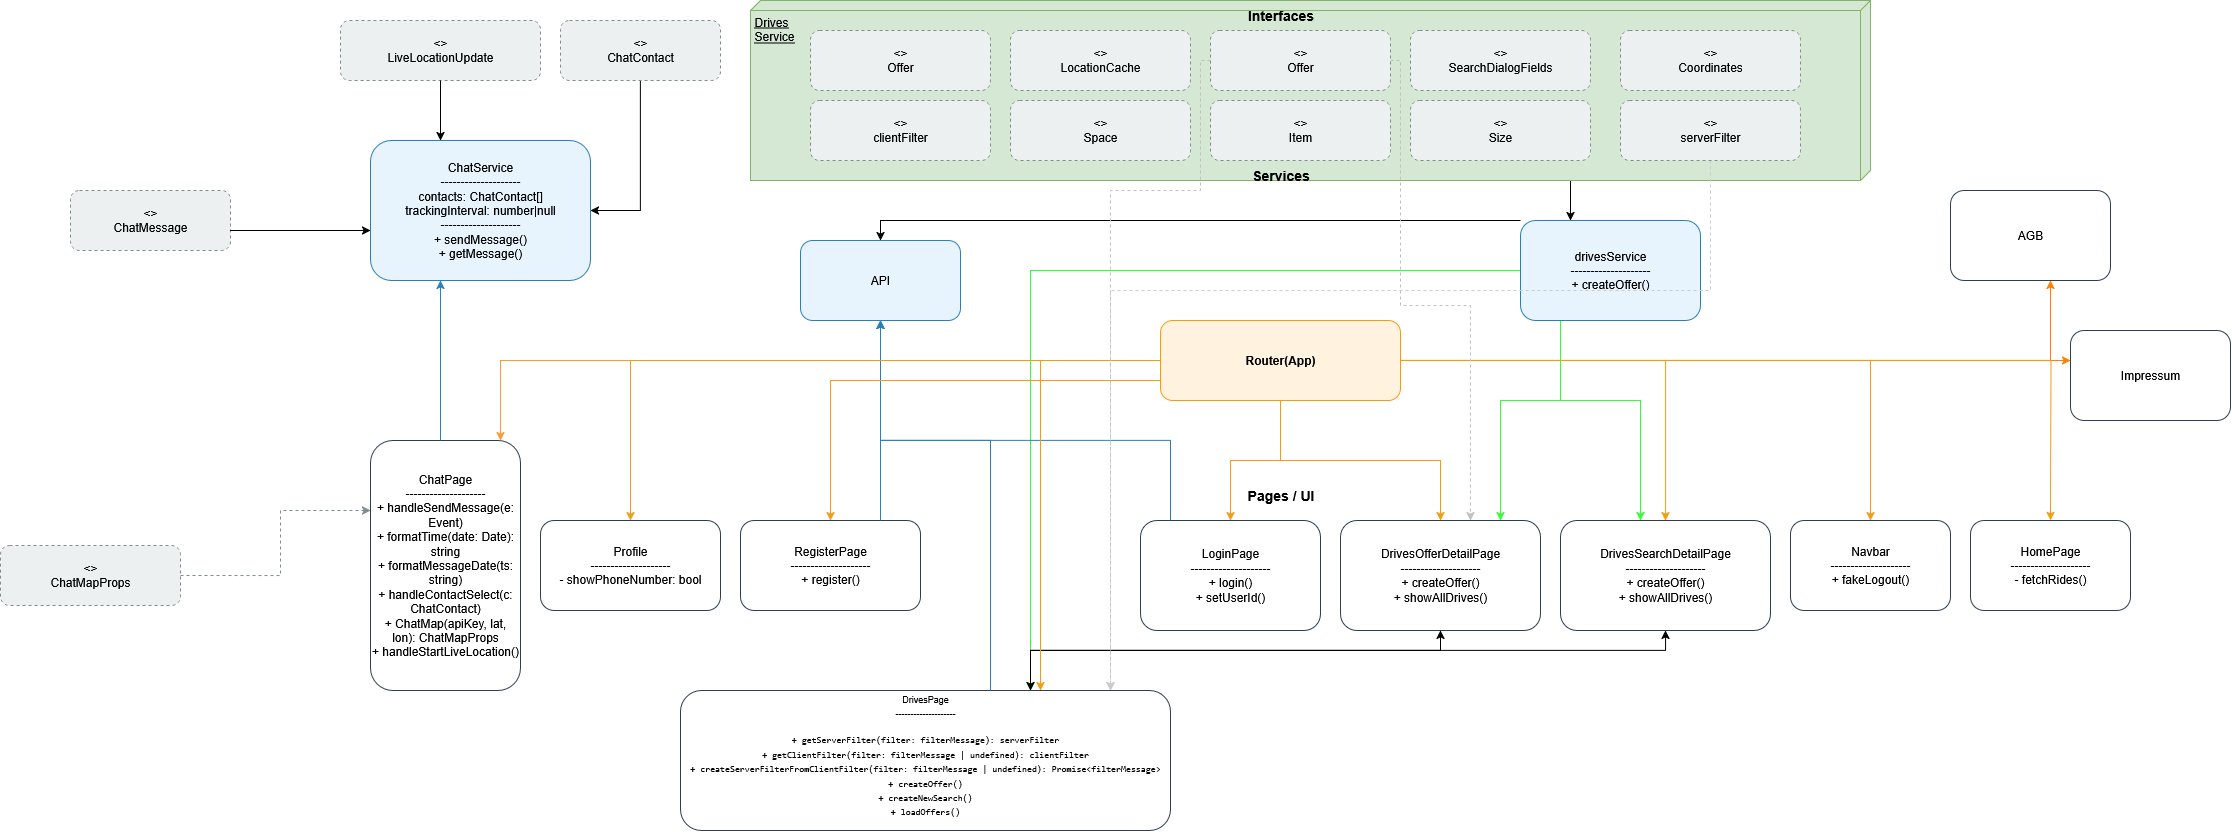

The diagram above was exported from draw.io. Its source (the exported page's mxGraphModel, read from the mxfile embedded in the PNG):
<mxGraphModel dx="3538" dy="940" grid="1" gridSize="10" guides="1" tooltips="1" connect="1" arrows="1" fold="1" page="1" pageScale="1" pageWidth="1920" pageHeight="1080" background="#ffffff" math="0" shadow="0">
  <root>
    <mxCell id="0" />
    <mxCell id="1" parent="0" />
    <mxCell id="zFQefHprPp68SFG5lZfY-45" style="edgeStyle=orthogonalEdgeStyle;rounded=0;orthogonalLoop=1;jettySize=auto;html=1;" edge="1" parent="1" source="zFQefHprPp68SFG5lZfY-44" target="svcDriver">
      <mxGeometry relative="1" as="geometry">
        <Array as="points">
          <mxPoint x="1250" y="240" />
          <mxPoint x="1250" y="240" />
        </Array>
      </mxGeometry>
    </mxCell>
    <mxCell id="zFQefHprPp68SFG5lZfY-44" value="Drives&lt;br&gt;Service" style="verticalAlign=top;align=left;spacingTop=8;spacingLeft=2;spacingRight=12;shape=cube;size=10;direction=south;fontStyle=4;html=1;whiteSpace=wrap;fillColor=#d5e8d4;strokeColor=#82b366;" vertex="1" parent="1">
      <mxGeometry x="430" y="40" width="1120" height="180" as="geometry" />
    </mxCell>
    <mxCell id="layerInterfacesLbl" value="Interfaces" style="text;html=1;strokeColor=none;fillColor=none;fontSize=14;fontStyle=1;align=center;" parent="1" vertex="1">
      <mxGeometry x="840" y="40" width="240" height="20" as="geometry" />
    </mxCell>
    <mxCell id="layerServicesLbl" value="Services" style="text;html=1;strokeColor=none;fillColor=none;fontSize=14;fontStyle=1;align=center;" parent="1" vertex="1">
      <mxGeometry x="840" y="200" width="240" height="20" as="geometry" />
    </mxCell>
    <mxCell id="layerRouterLbl" value="Router" style="text;html=1;strokeColor=none;fillColor=none;fontSize=14;fontStyle=1;align=center;" parent="1" vertex="1">
      <mxGeometry x="890" y="350" width="140" height="20" as="geometry" />
    </mxCell>
    <mxCell id="layerPagesLbl" value="Pages / UI" style="text;html=1;strokeColor=none;fillColor=none;fontSize=14;fontStyle=1;align=center;" parent="1" vertex="1">
      <mxGeometry x="840" y="520" width="240" height="20" as="geometry" />
    </mxCell>
    <mxCell id="ifChatMessage" value="&lt;&lt;interface&gt;&gt;&#10;ChatMessage" style="rounded=1;whiteSpace=wrap;html=1;dashed=1;strokeColor=#7f8c8d;fillColor=#ecf0f1;" parent="1" vertex="1">
      <mxGeometry x="-250" y="230" width="160" height="60" as="geometry" />
    </mxCell>
    <mxCell id="zFQefHprPp68SFG5lZfY-30" style="edgeStyle=orthogonalEdgeStyle;rounded=0;orthogonalLoop=1;jettySize=auto;html=1;" edge="1" parent="1" source="ifChatContact" target="svcChat">
      <mxGeometry relative="1" as="geometry">
        <Array as="points">
          <mxPoint x="320" y="250" />
        </Array>
      </mxGeometry>
    </mxCell>
    <mxCell id="ifChatContact" value="&lt;&lt;interface&gt;&gt;&#10;ChatContact" style="rounded=1;whiteSpace=wrap;html=1;dashed=1;strokeColor=#7f8c8d;fillColor=#ecf0f1;" parent="1" vertex="1">
      <mxGeometry x="240" y="60" width="160" height="60" as="geometry" />
    </mxCell>
    <mxCell id="ifLiveLocation" value="&lt;&lt;interface&gt;&gt;&#10;LiveLocationUpdate" style="rounded=1;whiteSpace=wrap;html=1;dashed=1;strokeColor=#7f8c8d;fillColor=#ecf0f1;" parent="1" vertex="1">
      <mxGeometry x="20" y="60" width="200" height="60" as="geometry" />
    </mxCell>
    <mxCell id="ifChatMapProps" value="&lt;&lt;interface&gt;&gt;&#10;ChatMapProps" style="rounded=1;whiteSpace=wrap;html=1;dashed=1;strokeColor=#7f8c8d;fillColor=#ecf0f1;" parent="1" vertex="1">
      <mxGeometry x="-320" y="585" width="180" height="60" as="geometry" />
    </mxCell>
    <mxCell id="svcChat" value="ChatService&#10;--------------------&#10;contacts: ChatContact[]&#10;trackingInterval: number|null&#10;--------------------&#10;+ sendMessage()&#10;+ getMessage()" style="rounded=1;whiteSpace=wrap;html=1;strokeColor=#2980b9;fillColor=#e8f4fd;" parent="1" vertex="1">
      <mxGeometry x="50" y="180" width="220" height="140" as="geometry" />
    </mxCell>
    <mxCell id="svcAPI" value="API" style="rounded=1;whiteSpace=wrap;html=1;strokeColor=#2980b9;fillColor=#e8f4fd;" parent="1" vertex="1">
      <mxGeometry x="480" y="280" width="160" height="80" as="geometry" />
    </mxCell>
    <mxCell id="zFQefHprPp68SFG5lZfY-33" style="edgeStyle=orthogonalEdgeStyle;rounded=0;orthogonalLoop=1;jettySize=auto;html=1;strokeColor=#33FF33;" edge="1" parent="1" source="svcDriver" target="pageDrivesSearchDetail">
      <mxGeometry relative="1" as="geometry">
        <Array as="points">
          <mxPoint x="1240" y="440" />
          <mxPoint x="1320" y="440" />
        </Array>
      </mxGeometry>
    </mxCell>
    <mxCell id="zFQefHprPp68SFG5lZfY-34" style="edgeStyle=orthogonalEdgeStyle;rounded=0;orthogonalLoop=1;jettySize=auto;html=1;strokeColor=#33FF33;" edge="1" parent="1" source="svcDriver" target="pageDrives">
      <mxGeometry relative="1" as="geometry">
        <Array as="points">
          <mxPoint x="710" y="310" />
        </Array>
      </mxGeometry>
    </mxCell>
    <mxCell id="zFQefHprPp68SFG5lZfY-35" style="edgeStyle=orthogonalEdgeStyle;rounded=0;orthogonalLoop=1;jettySize=auto;html=1;strokeColor=#33FF33;" edge="1" parent="1" source="svcDriver" target="pageDrivesOfferDetail">
      <mxGeometry relative="1" as="geometry">
        <Array as="points">
          <mxPoint x="1240" y="440" />
          <mxPoint x="1180" y="440" />
        </Array>
      </mxGeometry>
    </mxCell>
    <mxCell id="svcDriver" value="&lt;div&gt;drivesService&lt;/div&gt;--------------------&lt;br&gt;+ createOffer()" style="rounded=1;whiteSpace=wrap;html=1;strokeColor=#2980b9;fillColor=#e8f4fd;" parent="1" vertex="1">
      <mxGeometry x="1200" y="260" width="180" height="100" as="geometry" />
    </mxCell>
    <mxCell id="zFQefHprPp68SFG5lZfY-25" style="edgeStyle=orthogonalEdgeStyle;rounded=0;orthogonalLoop=1;jettySize=auto;html=1;strokeColor=#FF9933;" edge="1" parent="1" source="router" target="pageChat">
      <mxGeometry relative="1" as="geometry">
        <Array as="points">
          <mxPoint x="180" y="400" />
        </Array>
      </mxGeometry>
    </mxCell>
    <mxCell id="zFQefHprPp68SFG5lZfY-28" style="edgeStyle=orthogonalEdgeStyle;rounded=0;orthogonalLoop=1;jettySize=auto;html=1;strokeColor=#FF8000;" edge="1" parent="1" source="router" target="zFQefHprPp68SFG5lZfY-27">
      <mxGeometry relative="1" as="geometry">
        <Array as="points">
          <mxPoint x="1590" y="400" />
          <mxPoint x="1590" y="400" />
        </Array>
      </mxGeometry>
    </mxCell>
    <mxCell id="zFQefHprPp68SFG5lZfY-29" style="edgeStyle=orthogonalEdgeStyle;rounded=0;orthogonalLoop=1;jettySize=auto;html=1;strokeColor=#FF8000;" edge="1" parent="1" source="router" target="zFQefHprPp68SFG5lZfY-26">
      <mxGeometry relative="1" as="geometry">
        <Array as="points">
          <mxPoint x="1730" y="400" />
        </Array>
      </mxGeometry>
    </mxCell>
    <mxCell id="router" value="Router(App)" style="rounded=1;whiteSpace=wrap;html=1;strokeColor=#f39c12;fillColor=#fff3e0;fontStyle=1" parent="1" vertex="1">
      <mxGeometry x="840" y="360" width="240" height="80" as="geometry" />
    </mxCell>
    <mxCell id="pageProfile" value="Profile&#10;--------------------&#10;- showPhoneNumber: bool" style="rounded=1;whiteSpace=wrap;html=1;strokeColor=#2c3e50;fillColor=#ffffff;" parent="1" vertex="1">
      <mxGeometry x="220" y="560" width="180" height="90" as="geometry" />
    </mxCell>
    <mxCell id="pageRegister" value="RegisterPage&#10;--------------------&#10;+ register()" style="rounded=1;whiteSpace=wrap;html=1;strokeColor=#2c3e50;fillColor=#ffffff;" parent="1" vertex="1">
      <mxGeometry x="420" y="560" width="180" height="90" as="geometry" />
    </mxCell>
    <mxCell id="zFQefHprPp68SFG5lZfY-31" style="edgeStyle=orthogonalEdgeStyle;rounded=0;orthogonalLoop=1;jettySize=auto;html=1;" edge="1" parent="1" source="pageDrives" target="pageDrivesOfferDetail">
      <mxGeometry relative="1" as="geometry">
        <Array as="points">
          <mxPoint x="710" y="690" />
          <mxPoint x="1120" y="690" />
        </Array>
      </mxGeometry>
    </mxCell>
    <mxCell id="pageDrives" value="&lt;font style=&quot;font-size: 9px;&quot;&gt;DrivesPage&lt;br&gt;--------------------&lt;/font&gt;&lt;pre&gt;&lt;font style=&quot;font-size: 9px;&quot;&gt;&lt;code&gt;&lt;span class=&quot;hljs-addition&quot;&gt;+ getServerFilter(filter: filterMessage): serverFilter&lt;/span&gt;&lt;br/&gt;&lt;span class=&quot;hljs-addition&quot;&gt;+ getClientFilter(filter: filterMessage | undefined): clientFilter&lt;/span&gt;&lt;br/&gt;&lt;span class=&quot;hljs-addition&quot;&gt;+ createServerFilterFromClientFilter(filter: filterMessage | undefined): Promise&amp;lt;filterMessage&amp;gt;&lt;/span&gt;&lt;br/&gt;&lt;span class=&quot;hljs-addition&quot;&gt;+ createOffer()&lt;/span&gt;&lt;br/&gt;&lt;span class=&quot;hljs-addition&quot;&gt;+ createNewSearch()&lt;/span&gt;&lt;br/&gt;&lt;span class=&quot;hljs-addition&quot;&gt;+ loadOffers()&lt;/span&gt;&lt;/code&gt;&lt;/font&gt;&lt;/pre&gt;" style="rounded=1;whiteSpace=wrap;html=1;strokeColor=#2c3e50;fillColor=#ffffff;" parent="1" vertex="1">
      <mxGeometry x="360" y="730" width="490" height="140" as="geometry" />
    </mxCell>
    <mxCell id="pageLogin" value="LoginPage&#10;--------------------&#10;+ login()&#10;+ setUserId()" style="rounded=1;whiteSpace=wrap;html=1;strokeColor=#2c3e50;fillColor=#ffffff;" parent="1" vertex="1">
      <mxGeometry x="820" y="560" width="180" height="110" as="geometry" />
    </mxCell>
    <mxCell id="pageDrivesOfferDetail" value="DrivesOfferDetailPage&#10;--------------------&#10;+ createOffer()&#10;+ showAllDrives()" style="rounded=1;whiteSpace=wrap;html=1;strokeColor=#2c3e50;fillColor=#ffffff;" parent="1" vertex="1">
      <mxGeometry x="1020" y="560" width="200" height="110" as="geometry" />
    </mxCell>
    <mxCell id="zFQefHprPp68SFG5lZfY-32" style="edgeStyle=orthogonalEdgeStyle;rounded=0;orthogonalLoop=1;jettySize=auto;html=1;startArrow=classic;startFill=1;" edge="1" parent="1" source="pageDrivesSearchDetail" target="pageDrives">
      <mxGeometry relative="1" as="geometry">
        <Array as="points">
          <mxPoint x="1345" y="690" />
          <mxPoint x="710" y="690" />
        </Array>
      </mxGeometry>
    </mxCell>
    <mxCell id="pageDrivesSearchDetail" value="DrivesSearchDetailPage&#10;--------------------&#10;+ createOffer()&#10;+ showAllDrives()" style="rounded=1;whiteSpace=wrap;html=1;strokeColor=#2c3e50;fillColor=#ffffff;" parent="1" vertex="1">
      <mxGeometry x="1240" y="560" width="210" height="110" as="geometry" />
    </mxCell>
    <mxCell id="pageNavbar" value="Navbar&#10;--------------------&#10;+ fakeLogout()" style="rounded=1;whiteSpace=wrap;html=1;strokeColor=#2c3e50;fillColor=#ffffff;" parent="1" vertex="1">
      <mxGeometry x="1470" y="560" width="160" height="90" as="geometry" />
    </mxCell>
    <mxCell id="pageChat" value="ChatPage&#10;--------------------&#10;+ handleSendMessage(e: Event)&#10;+ formatTime(date: Date): string&#10;+ formatMessageDate(ts: string)&#10;+ handleContactSelect(c: ChatContact)&#10;+ ChatMap(apiKey, lat, lon): ChatMapProps&#10;+ handleStartLiveLocation()" style="rounded=1;whiteSpace=wrap;html=1;strokeColor=#2c3e50;fillColor=#ffffff;" parent="1" vertex="1">
      <mxGeometry x="50" y="480" width="150" height="250" as="geometry" />
    </mxCell>
    <mxCell id="e_ifChatMessage_to_svcChat" style="edgeStyle=orthogonalEdgeStyle;rounded=0;orthogonalLoop=1;jettySize=auto;" parent="1" source="ifChatMessage" target="svcChat" edge="1">
      <mxGeometry relative="1" as="geometry">
        <Array as="points">
          <mxPoint x="-80" y="270" />
          <mxPoint x="-80" y="270" />
        </Array>
      </mxGeometry>
    </mxCell>
    <mxCell id="e_ifLiveLocation_to_svcChat" style="edgeStyle=orthogonalEdgeStyle;rounded=0;orthogonalLoop=1;jettySize=auto;" parent="1" source="ifLiveLocation" target="svcChat" edge="1">
      <mxGeometry relative="1" as="geometry">
        <Array as="points">
          <mxPoint x="90" y="180" />
          <mxPoint x="90" y="180" />
        </Array>
      </mxGeometry>
    </mxCell>
    <mxCell id="e_ifChatMapProps_to_pageChat" style="edgeStyle=orthogonalEdgeStyle;rounded=0;orthogonalLoop=1;jettySize=auto;dashed=1;strokeColor=#7f8c8d;exitX=1;exitY=0.5;exitDx=0;exitDy=0;" parent="1" source="ifChatMapProps" target="pageChat" edge="1">
      <mxGeometry relative="1" as="geometry">
        <Array as="points">
          <mxPoint x="-40" y="615" />
          <mxPoint x="-40" y="550" />
        </Array>
      </mxGeometry>
    </mxCell>
    <mxCell id="e_pageChat_to_svcChat" style="edgeStyle=orthogonalEdgeStyle;rounded=0;orthogonalLoop=1;jettySize=auto;strokeColor=#2980b9;" parent="1" source="pageChat" target="svcChat" edge="1">
      <mxGeometry relative="1" as="geometry">
        <Array as="points">
          <mxPoint x="120" y="330" />
          <mxPoint x="120" y="330" />
        </Array>
      </mxGeometry>
    </mxCell>
    <mxCell id="e_svcDriver_to_svcAPI" style="edgeStyle=orthogonalEdgeStyle;rounded=0;orthogonalLoop=1;jettySize=auto;" parent="1" source="svcDriver" target="svcAPI" edge="1">
      <mxGeometry relative="1" as="geometry">
        <Array as="points">
          <mxPoint x="960" y="260" />
          <mxPoint x="960" y="260" />
        </Array>
      </mxGeometry>
    </mxCell>
    <mxCell id="e_pageRegister_to_api" style="edgeStyle=orthogonalEdgeStyle;rounded=0;orthogonalLoop=1;jettySize=auto;strokeColor=#2980B9;" parent="1" source="pageRegister" target="svcAPI" edge="1">
      <mxGeometry relative="1" as="geometry">
        <Array as="points">
          <mxPoint x="560" y="490" />
          <mxPoint x="560" y="490" />
        </Array>
      </mxGeometry>
    </mxCell>
    <mxCell id="e_pageDrives_to_api" style="edgeStyle=orthogonalEdgeStyle;rounded=0;orthogonalLoop=1;jettySize=auto;strokeColor=#2980B9;" parent="1" source="pageDrives" target="svcAPI" edge="1">
      <mxGeometry relative="1" as="geometry">
        <Array as="points">
          <mxPoint x="670" y="480" />
          <mxPoint x="560" y="480" />
        </Array>
      </mxGeometry>
    </mxCell>
    <mxCell id="e_pageLogin_to_api" style="edgeStyle=orthogonalEdgeStyle;rounded=0;orthogonalLoop=1;jettySize=auto;strokeColor=#2980B9;" parent="1" source="pageLogin" target="svcAPI" edge="1">
      <mxGeometry relative="1" as="geometry">
        <Array as="points">
          <mxPoint x="850" y="480" />
          <mxPoint x="560" y="480" />
        </Array>
      </mxGeometry>
    </mxCell>
    <mxCell id="e_router_to_profile" style="edgeStyle=orthogonalEdgeStyle;rounded=0;orthogonalLoop=1;jettySize=auto;strokeColor=#f39c12;" parent="1" source="router" target="pageProfile" edge="1">
      <mxGeometry relative="1" as="geometry" />
    </mxCell>
    <mxCell id="e_router_to_register" style="edgeStyle=orthogonalEdgeStyle;rounded=0;orthogonalLoop=1;jettySize=auto;strokeColor=#f39c12;" parent="1" source="router" target="pageRegister" edge="1">
      <mxGeometry relative="1" as="geometry">
        <Array as="points">
          <mxPoint x="510" y="420" />
        </Array>
      </mxGeometry>
    </mxCell>
    <mxCell id="e_router_to_drives" style="edgeStyle=orthogonalEdgeStyle;rounded=0;orthogonalLoop=1;jettySize=auto;strokeColor=#f39c12;" parent="1" source="router" target="pageDrives" edge="1">
      <mxGeometry relative="1" as="geometry">
        <Array as="points">
          <mxPoint x="720" y="400" />
        </Array>
      </mxGeometry>
    </mxCell>
    <mxCell id="e_router_to_login" style="edgeStyle=orthogonalEdgeStyle;rounded=0;orthogonalLoop=1;jettySize=auto;strokeColor=#f39c12;" parent="1" source="router" target="pageLogin" edge="1">
      <mxGeometry relative="1" as="geometry" />
    </mxCell>
    <mxCell id="e_router_to_offer" style="edgeStyle=orthogonalEdgeStyle;rounded=0;orthogonalLoop=1;jettySize=auto;strokeColor=#f39c12;" parent="1" source="router" target="pageDrivesOfferDetail" edge="1">
      <mxGeometry relative="1" as="geometry" />
    </mxCell>
    <mxCell id="e_router_to_search" style="edgeStyle=orthogonalEdgeStyle;rounded=0;orthogonalLoop=1;jettySize=auto;strokeColor=#f39c12;" parent="1" source="router" target="pageDrivesSearchDetail" edge="1">
      <mxGeometry relative="1" as="geometry" />
    </mxCell>
    <mxCell id="e_router_to_navbar" style="edgeStyle=orthogonalEdgeStyle;rounded=0;orthogonalLoop=1;jettySize=auto;strokeColor=#f39c12;" parent="1" source="router" target="pageNavbar" edge="1">
      <mxGeometry relative="1" as="geometry" />
    </mxCell>
    <mxCell id="e_router_to_home" style="edgeStyle=orthogonalEdgeStyle;rounded=0;orthogonalLoop=1;jettySize=auto;strokeColor=#f39c12;" parent="1" source="router" edge="1">
      <mxGeometry relative="1" as="geometry">
        <mxPoint x="1730" y="560" as="targetPoint" />
      </mxGeometry>
    </mxCell>
    <mxCell id="zFQefHprPp68SFG5lZfY-1" value="HomePage&lt;br&gt;--------------------&lt;br&gt;- fetchRides()" style="rounded=1;whiteSpace=wrap;html=1;strokeColor=#2c3e50;fillColor=#ffffff;" vertex="1" parent="1">
      <mxGeometry x="1650" y="560" width="160" height="90" as="geometry" />
    </mxCell>
    <mxCell id="zFQefHprPp68SFG5lZfY-3" value="&amp;lt;&amp;gt;&lt;br&gt;Coordinates" style="rounded=1;whiteSpace=wrap;html=1;dashed=1;strokeColor=#7f8c8d;fillColor=#ecf0f1;" vertex="1" parent="1">
      <mxGeometry x="1300" y="70" width="180" height="60" as="geometry" />
    </mxCell>
    <mxCell id="zFQefHprPp68SFG5lZfY-5" value="&amp;lt;&amp;gt;&lt;br&gt;Offer" style="rounded=1;whiteSpace=wrap;html=1;dashed=1;strokeColor=#7f8c8d;fillColor=#ecf0f1;" vertex="1" parent="1">
      <mxGeometry x="490" y="70" width="180" height="60" as="geometry" />
    </mxCell>
    <mxCell id="zFQefHprPp68SFG5lZfY-6" value="&amp;lt;&amp;gt;&lt;br&gt;LocationCache" style="rounded=1;whiteSpace=wrap;html=1;dashed=1;strokeColor=#7f8c8d;fillColor=#ecf0f1;" vertex="1" parent="1">
      <mxGeometry x="690" y="70" width="180" height="60" as="geometry" />
    </mxCell>
    <mxCell id="zFQefHprPp68SFG5lZfY-20" style="edgeStyle=orthogonalEdgeStyle;rounded=0;orthogonalLoop=1;jettySize=auto;html=1;strokeColor=light-dark(#c0c0c0, #ededed);dashed=1;" edge="1" parent="1" source="zFQefHprPp68SFG5lZfY-8" target="pageDrives">
      <mxGeometry relative="1" as="geometry">
        <Array as="points">
          <mxPoint x="880" y="100" />
          <mxPoint x="880" y="230" />
          <mxPoint x="790" y="230" />
        </Array>
      </mxGeometry>
    </mxCell>
    <mxCell id="zFQefHprPp68SFG5lZfY-21" style="edgeStyle=orthogonalEdgeStyle;rounded=0;orthogonalLoop=1;jettySize=auto;html=1;strokeColor=light-dark(#c0c0c0, #ededed);dashed=1;" edge="1" parent="1" source="zFQefHprPp68SFG5lZfY-8" target="pageDrivesOfferDetail">
      <mxGeometry relative="1" as="geometry">
        <Array as="points">
          <mxPoint x="1080" y="100" />
          <mxPoint x="1080" y="345" />
          <mxPoint x="1150" y="345" />
        </Array>
      </mxGeometry>
    </mxCell>
    <mxCell id="zFQefHprPp68SFG5lZfY-8" value="&amp;lt;&amp;gt;&lt;br&gt;Offer" style="rounded=1;whiteSpace=wrap;html=1;dashed=1;strokeColor=#7f8c8d;fillColor=#ecf0f1;" vertex="1" parent="1">
      <mxGeometry x="890" y="70" width="180" height="60" as="geometry" />
    </mxCell>
    <mxCell id="zFQefHprPp68SFG5lZfY-9" value="&amp;lt;&amp;gt;&lt;br&gt;SearchDialogFields" style="rounded=1;whiteSpace=wrap;html=1;dashed=1;strokeColor=#7f8c8d;fillColor=#ecf0f1;" vertex="1" parent="1">
      <mxGeometry x="1090" y="70" width="180" height="60" as="geometry" />
    </mxCell>
    <mxCell id="zFQefHprPp68SFG5lZfY-22" style="edgeStyle=orthogonalEdgeStyle;rounded=0;orthogonalLoop=1;jettySize=auto;html=1;strokeColor=#CCCCCC;dashed=1;" edge="1" parent="1" source="zFQefHprPp68SFG5lZfY-10" target="pageDrives">
      <mxGeometry relative="1" as="geometry">
        <Array as="points">
          <mxPoint x="1390" y="330" />
          <mxPoint x="790" y="330" />
        </Array>
      </mxGeometry>
    </mxCell>
    <mxCell id="zFQefHprPp68SFG5lZfY-10" value="&amp;lt;&amp;gt;&lt;br&gt;serverFilter" style="rounded=1;whiteSpace=wrap;html=1;dashed=1;strokeColor=#7f8c8d;fillColor=#ecf0f1;" vertex="1" parent="1">
      <mxGeometry x="1300" y="140" width="180" height="60" as="geometry" />
    </mxCell>
    <mxCell id="zFQefHprPp68SFG5lZfY-11" value="&amp;lt;&amp;gt;&lt;br&gt;clientFilter" style="rounded=1;whiteSpace=wrap;html=1;dashed=1;strokeColor=#7f8c8d;fillColor=#ecf0f1;" vertex="1" parent="1">
      <mxGeometry x="490" y="140" width="180" height="60" as="geometry" />
    </mxCell>
    <mxCell id="zFQefHprPp68SFG5lZfY-12" value="&amp;lt;&amp;gt;&lt;br&gt;Space" style="rounded=1;whiteSpace=wrap;html=1;dashed=1;strokeColor=#7f8c8d;fillColor=#ecf0f1;" vertex="1" parent="1">
      <mxGeometry x="690" y="140" width="180" height="60" as="geometry" />
    </mxCell>
    <mxCell id="zFQefHprPp68SFG5lZfY-13" value="&amp;lt;&amp;gt;&lt;br&gt;Item" style="rounded=1;whiteSpace=wrap;html=1;dashed=1;strokeColor=#7f8c8d;fillColor=#ecf0f1;" vertex="1" parent="1">
      <mxGeometry x="890" y="140" width="180" height="60" as="geometry" />
    </mxCell>
    <mxCell id="zFQefHprPp68SFG5lZfY-14" value="&amp;lt;&amp;gt;&lt;br&gt;Size" style="rounded=1;whiteSpace=wrap;html=1;dashed=1;strokeColor=#7f8c8d;fillColor=#ecf0f1;" vertex="1" parent="1">
      <mxGeometry x="1090" y="140" width="180" height="60" as="geometry" />
    </mxCell>
    <mxCell id="zFQefHprPp68SFG5lZfY-26" value="AGB" style="rounded=1;whiteSpace=wrap;html=1;strokeColor=#2c3e50;fillColor=#ffffff;" vertex="1" parent="1">
      <mxGeometry x="1630" y="230" width="160" height="90" as="geometry" />
    </mxCell>
    <mxCell id="zFQefHprPp68SFG5lZfY-27" value="Impressum" style="rounded=1;whiteSpace=wrap;html=1;strokeColor=#2c3e50;fillColor=#ffffff;" vertex="1" parent="1">
      <mxGeometry x="1750" y="370" width="160" height="90" as="geometry" />
    </mxCell>
  </root>
</mxGraphModel>